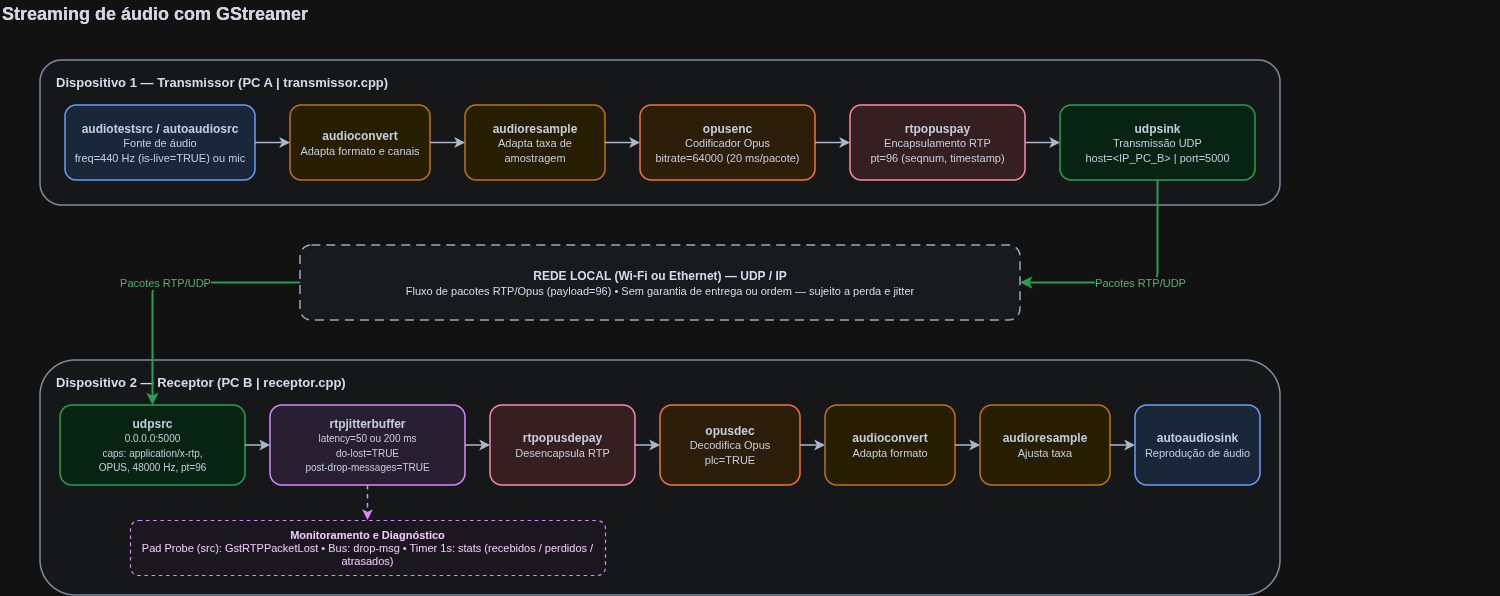

The diagram above was exported from draw.io. Its source (the exported page's mxGraphModel, read from the mxfile embedded in the PNG):
<mxGraphModel dx="1483" dy="919" grid="1" gridSize="10" guides="1" tooltips="1" connect="1" arrows="1" fold="1" page="1" pageScale="1" pageWidth="850" pageHeight="1100" math="0" shadow="0">
  <root>
    <mxCell id="0" />
    <mxCell id="1" parent="0" />
    <mxCell id="4nw3Hca4xUWAlEx60pro-1" parent="1" style="text;html=1;fillColor=none;strokeColor=none;align=left;verticalAlign=middle;fontSize=18;fontStyle=1;fontColor=#1F1B2E;whiteSpace=wrap;" value="Streaming de áudio com GStreamer" vertex="1">
      <mxGeometry height="28" width="1500" x="30" y="10" as="geometry" />
    </mxCell>
    <mxCell id="Evkyl3EceVRboctp1ELo-1" parent="1" style="text;html=1;fillColor=none;strokeColor=none;align=left;verticalAlign=middle;fontSize=18;fontStyle=1;fontColor=#1F1B2E;whiteSpace=wrap;" value="Streaming de áudio com GStreamer" vertex="1">
      <mxGeometry height="28" width="1500" x="30" y="10" as="geometry" />
    </mxCell>
    <mxCell id="zgm45rhUc4T5BqRLfdBi-2" parent="1" style="rounded=1;whiteSpace=wrap;html=1;verticalAlign=top;align=left;spacingLeft=14;spacingTop=8;fontSize=13;fontStyle=1;fillColor=#F8FAFC;strokeColor=#64748B;strokeWidth=1.5;fontColor=#0F172A;container=1;collapsible=0;" value="Dispositivo 1 — Transmissor (PC A | transmissor.cpp)" vertex="1">
      <mxGeometry height="145" width="1240" x="70" y="70" as="geometry" />
    </mxCell>
    <mxCell id="zgm45rhUc4T5BqRLfdBi-3" parent="zgm45rhUc4T5BqRLfdBi-2" style="rounded=1;whiteSpace=wrap;html=1;fillColor=#DBEAFE;strokeColor=#2563EB;strokeWidth=1.5;fontColor=#1E293B;fontSize=12;" value="&lt;b&gt;audiotestsrc / autoaudiosrc&lt;/b&gt;&lt;br&gt;&lt;font style=&quot;font-size:11px&quot;&gt;Fonte de áudio&lt;br&gt;freq=440 Hz (is-live=TRUE) ou mic&lt;/font&gt;" vertex="1">
      <mxGeometry height="75" width="190" x="25" y="45" as="geometry" />
    </mxCell>
    <mxCell id="zgm45rhUc4T5BqRLfdBi-4" parent="zgm45rhUc4T5BqRLfdBi-2" style="rounded=1;whiteSpace=wrap;html=1;fillColor=#FEF3C7;strokeColor=#D97706;strokeWidth=1.5;fontColor=#1E293B;fontSize=12;" value="&lt;b&gt;audioconvert&lt;/b&gt;&lt;br&gt;&lt;font style=&quot;font-size:11px&quot;&gt;Adapta formato e canais&lt;/font&gt;" vertex="1">
      <mxGeometry height="75" width="140" x="250" y="45" as="geometry" />
    </mxCell>
    <mxCell id="zgm45rhUc4T5BqRLfdBi-5" parent="zgm45rhUc4T5BqRLfdBi-2" style="rounded=1;whiteSpace=wrap;html=1;fillColor=#FEF3C7;strokeColor=#D97706;strokeWidth=1.5;fontColor=#1E293B;fontSize=12;" value="&lt;b&gt;audioresample&lt;/b&gt;&lt;br&gt;&lt;font style=&quot;font-size:11px&quot;&gt;Adapta taxa de amostragem&lt;/font&gt;" vertex="1">
      <mxGeometry height="75" width="140" x="425" y="45" as="geometry" />
    </mxCell>
    <mxCell id="zgm45rhUc4T5BqRLfdBi-6" parent="zgm45rhUc4T5BqRLfdBi-2" style="rounded=1;whiteSpace=wrap;html=1;fillColor=#FFEDD5;strokeColor=#EA580C;strokeWidth=1.5;fontColor=#1E293B;fontSize=12;" value="&lt;b&gt;opusenc&lt;/b&gt;&lt;br&gt;&lt;font style=&quot;font-size:11px&quot;&gt;Codificador Opus&lt;br&gt;bitrate=64000 (20 ms/pacote)&lt;/font&gt;" vertex="1">
      <mxGeometry height="75" width="175" x="600" y="45" as="geometry" />
    </mxCell>
    <mxCell id="zgm45rhUc4T5BqRLfdBi-7" parent="zgm45rhUc4T5BqRLfdBi-2" style="rounded=1;whiteSpace=wrap;html=1;fillColor=#FFE4E6;strokeColor=#E11D48;strokeWidth=1.5;fontColor=#1E293B;fontSize=12;" value="&lt;b&gt;rtpopuspay&lt;/b&gt;&lt;br&gt;&lt;font style=&quot;font-size:11px&quot;&gt;Encapsulamento RTP&lt;br&gt;pt=96 (seqnum, timestamp)&lt;/font&gt;" vertex="1">
      <mxGeometry height="75" width="175" x="810" y="45" as="geometry" />
    </mxCell>
    <mxCell id="zgm45rhUc4T5BqRLfdBi-8" parent="zgm45rhUc4T5BqRLfdBi-2" style="rounded=1;whiteSpace=wrap;html=1;fillColor=#DCFCE7;strokeColor=#16A34A;strokeWidth=1.5;fontColor=#1E293B;fontSize=12;" value="&lt;b&gt;udpsink&lt;/b&gt;&lt;br&gt;&lt;font style=&quot;font-size:11px&quot;&gt;Transmissão UDP&lt;br&gt;host=&amp;lt;IP_PC_B&amp;gt; | port=5000&lt;/font&gt;" vertex="1">
      <mxGeometry height="75" width="195" x="1020" y="45" as="geometry" />
    </mxCell>
    <mxCell id="zgm45rhUc4T5BqRLfdBi-9" edge="1" parent="zgm45rhUc4T5BqRLfdBi-2" source="zgm45rhUc4T5BqRLfdBi-3" style="edgeStyle=orthogonalEdgeStyle;rounded=0;html=1;strokeColor=#334155;strokeWidth=1.5;endArrow=classic;" target="zgm45rhUc4T5BqRLfdBi-4">
      <mxGeometry relative="1" as="geometry" />
    </mxCell>
    <mxCell id="zgm45rhUc4T5BqRLfdBi-10" edge="1" parent="zgm45rhUc4T5BqRLfdBi-2" source="zgm45rhUc4T5BqRLfdBi-4" style="edgeStyle=orthogonalEdgeStyle;rounded=0;html=1;strokeColor=#334155;strokeWidth=1.5;endArrow=classic;" target="zgm45rhUc4T5BqRLfdBi-5">
      <mxGeometry relative="1" as="geometry" />
    </mxCell>
    <mxCell id="zgm45rhUc4T5BqRLfdBi-11" edge="1" parent="zgm45rhUc4T5BqRLfdBi-2" source="zgm45rhUc4T5BqRLfdBi-5" style="edgeStyle=orthogonalEdgeStyle;rounded=0;html=1;strokeColor=#334155;strokeWidth=1.5;endArrow=classic;" target="zgm45rhUc4T5BqRLfdBi-6">
      <mxGeometry relative="1" as="geometry" />
    </mxCell>
    <mxCell id="zgm45rhUc4T5BqRLfdBi-12" edge="1" parent="zgm45rhUc4T5BqRLfdBi-2" source="zgm45rhUc4T5BqRLfdBi-6" style="edgeStyle=orthogonalEdgeStyle;rounded=0;html=1;strokeColor=#334155;strokeWidth=1.5;endArrow=classic;" target="zgm45rhUc4T5BqRLfdBi-7">
      <mxGeometry relative="1" as="geometry" />
    </mxCell>
    <mxCell id="zgm45rhUc4T5BqRLfdBi-13" edge="1" parent="zgm45rhUc4T5BqRLfdBi-2" source="zgm45rhUc4T5BqRLfdBi-7" style="edgeStyle=orthogonalEdgeStyle;rounded=0;html=1;strokeColor=#334155;strokeWidth=1.5;endArrow=classic;" target="zgm45rhUc4T5BqRLfdBi-8">
      <mxGeometry relative="1" as="geometry" />
    </mxCell>
    <mxCell id="zgm45rhUc4T5BqRLfdBi-14" parent="1" style="rounded=1;whiteSpace=wrap;html=1;dashed=1;dashPattern=6 4;fillColor=#F1F5F9;strokeColor=#475569;strokeWidth=1.5;fontColor=#0F172A;fontSize=12;" value="&lt;b&gt;REDE LOCAL (Wi-Fi ou Ethernet) — UDP / IP&lt;/b&gt;&lt;br&gt;&lt;font style=&quot;font-size:11px&quot;&gt;Fluxo de pacotes RTP/Opus (payload=96) • Sem garantia de entrega ou ordem — sujeito a perda e jitter&lt;/font&gt;" vertex="1">
      <mxGeometry height="75" width="720" x="330" y="255" as="geometry" />
    </mxCell>
    <mxCell id="zgm45rhUc4T5BqRLfdBi-15" parent="1" style="rounded=1;whiteSpace=wrap;html=1;verticalAlign=top;align=left;spacingLeft=14;spacingTop=8;fontSize=13;fontStyle=1;fillColor=#F8FAFC;strokeColor=#64748B;strokeWidth=1.5;fontColor=#0F172A;container=1;collapsible=0;" value="Dispositivo 2 — Receptor (PC B | receptor.cpp)" vertex="1">
      <mxGeometry height="235" width="1240" x="70" y="370" as="geometry" />
    </mxCell>
    <mxCell id="zgm45rhUc4T5BqRLfdBi-16" parent="zgm45rhUc4T5BqRLfdBi-15" style="rounded=1;whiteSpace=wrap;html=1;fillColor=#DCFCE7;strokeColor=#16A34A;strokeWidth=1.5;fontColor=#1E293B;fontSize=12;" value="&lt;b&gt;udpsrc&lt;/b&gt;&lt;br&gt;&lt;font style=&quot;font-size:10px&quot;&gt;0.0.0.0:5000&lt;br&gt;caps: application/x-rtp,&lt;br&gt;OPUS, 48000 Hz, pt=96&lt;/font&gt;" vertex="1">
      <mxGeometry height="80" width="185" x="20" y="45" as="geometry" />
    </mxCell>
    <mxCell id="zgm45rhUc4T5BqRLfdBi-17" parent="zgm45rhUc4T5BqRLfdBi-15" style="rounded=1;whiteSpace=wrap;html=1;fillColor=#F3E8FF;strokeColor=#9333EA;strokeWidth=1.5;fontColor=#1E293B;fontSize=12;" value="&lt;b&gt;rtpjitterbuffer&lt;/b&gt;&lt;br&gt;&lt;font style=&quot;font-size:10px&quot;&gt;latency=50 ou 200 ms&lt;br&gt;do-lost=TRUE&lt;br&gt;post-drop-messages=TRUE&lt;/font&gt;" vertex="1">
      <mxGeometry height="80" width="195" x="230" y="45" as="geometry" />
    </mxCell>
    <mxCell id="zgm45rhUc4T5BqRLfdBi-18" parent="zgm45rhUc4T5BqRLfdBi-15" style="rounded=1;whiteSpace=wrap;html=1;fillColor=#FFE4E6;strokeColor=#E11D48;strokeWidth=1.5;fontColor=#1E293B;fontSize=12;" value="&lt;b&gt;rtpopusdepay&lt;/b&gt;&lt;br&gt;&lt;font style=&quot;font-size:11px&quot;&gt;Desencapsula RTP&lt;/font&gt;" vertex="1">
      <mxGeometry height="80" width="145" x="450" y="45" as="geometry" />
    </mxCell>
    <mxCell id="zgm45rhUc4T5BqRLfdBi-19" parent="zgm45rhUc4T5BqRLfdBi-15" style="rounded=1;whiteSpace=wrap;html=1;fillColor=#FFEDD5;strokeColor=#EA580C;strokeWidth=1.5;fontColor=#1E293B;fontSize=12;" value="&lt;b&gt;opusdec&lt;/b&gt;&lt;br&gt;&lt;font style=&quot;font-size:11px&quot;&gt;Decodifica Opus&lt;br&gt;plc=TRUE&lt;/font&gt;" vertex="1">
      <mxGeometry height="80" width="140" x="620" y="45" as="geometry" />
    </mxCell>
    <mxCell id="zgm45rhUc4T5BqRLfdBi-20" parent="zgm45rhUc4T5BqRLfdBi-15" style="rounded=1;whiteSpace=wrap;html=1;fillColor=#FEF3C7;strokeColor=#D97706;strokeWidth=1.5;fontColor=#1E293B;fontSize=12;" value="&lt;b&gt;audioconvert&lt;/b&gt;&lt;br&gt;&lt;font style=&quot;font-size:11px&quot;&gt;Adapta formato&lt;/font&gt;" vertex="1">
      <mxGeometry height="80" width="130" x="785" y="45" as="geometry" />
    </mxCell>
    <mxCell id="zgm45rhUc4T5BqRLfdBi-21" parent="zgm45rhUc4T5BqRLfdBi-15" style="rounded=1;whiteSpace=wrap;html=1;fillColor=#FEF3C7;strokeColor=#D97706;strokeWidth=1.5;fontColor=#1E293B;fontSize=12;" value="&lt;b&gt;audioresample&lt;/b&gt;&lt;br&gt;&lt;font style=&quot;font-size:11px&quot;&gt;Ajusta taxa&lt;/font&gt;" vertex="1">
      <mxGeometry height="80" width="130" x="940" y="45" as="geometry" />
    </mxCell>
    <mxCell id="zgm45rhUc4T5BqRLfdBi-22" parent="zgm45rhUc4T5BqRLfdBi-15" style="rounded=1;whiteSpace=wrap;html=1;fillColor=#DBEAFE;strokeColor=#2563EB;strokeWidth=1.5;fontColor=#1E293B;fontSize=12;" value="&lt;b&gt;autoaudiosink&lt;/b&gt;&lt;br&gt;&lt;font style=&quot;font-size:11px&quot;&gt;Reprodução de áudio&lt;/font&gt;" vertex="1">
      <mxGeometry height="80" width="125" x="1095" y="45" as="geometry" />
    </mxCell>
    <mxCell id="zgm45rhUc4T5BqRLfdBi-23" parent="zgm45rhUc4T5BqRLfdBi-15" style="rounded=1;whiteSpace=wrap;html=1;dashed=1;fillColor=#FAF5FF;strokeColor=#9333EA;strokeWidth=1.2;fontColor=#3B0764;fontSize=11;" value="&lt;b&gt;Monitoramento e Diagnóstico&lt;/b&gt;&lt;br&gt;&lt;font style=&quot;font-size:11px&quot;&gt;Pad Probe (src): GstRTPPacketLost • Bus: drop-msg • Timer 1s: stats (recebidos / perdidos / atrasados)&lt;/font&gt;" vertex="1">
      <mxGeometry height="55" width="475" x="90" y="160" as="geometry" />
    </mxCell>
    <mxCell id="zgm45rhUc4T5BqRLfdBi-24" edge="1" parent="zgm45rhUc4T5BqRLfdBi-15" source="zgm45rhUc4T5BqRLfdBi-16" style="edgeStyle=orthogonalEdgeStyle;rounded=0;html=1;strokeColor=#334155;strokeWidth=1.5;endArrow=classic;" target="zgm45rhUc4T5BqRLfdBi-17">
      <mxGeometry relative="1" as="geometry" />
    </mxCell>
    <mxCell id="zgm45rhUc4T5BqRLfdBi-25" edge="1" parent="zgm45rhUc4T5BqRLfdBi-15" source="zgm45rhUc4T5BqRLfdBi-17" style="edgeStyle=orthogonalEdgeStyle;rounded=0;html=1;strokeColor=#334155;strokeWidth=1.5;endArrow=classic;" target="zgm45rhUc4T5BqRLfdBi-18">
      <mxGeometry relative="1" as="geometry" />
    </mxCell>
    <mxCell id="zgm45rhUc4T5BqRLfdBi-26" edge="1" parent="zgm45rhUc4T5BqRLfdBi-15" source="zgm45rhUc4T5BqRLfdBi-18" style="edgeStyle=orthogonalEdgeStyle;rounded=0;html=1;strokeColor=#334155;strokeWidth=1.5;endArrow=classic;" target="zgm45rhUc4T5BqRLfdBi-19">
      <mxGeometry relative="1" as="geometry" />
    </mxCell>
    <mxCell id="zgm45rhUc4T5BqRLfdBi-27" edge="1" parent="zgm45rhUc4T5BqRLfdBi-15" source="zgm45rhUc4T5BqRLfdBi-19" style="edgeStyle=orthogonalEdgeStyle;rounded=0;html=1;strokeColor=#334155;strokeWidth=1.5;endArrow=classic;" target="zgm45rhUc4T5BqRLfdBi-20">
      <mxGeometry relative="1" as="geometry" />
    </mxCell>
    <mxCell id="zgm45rhUc4T5BqRLfdBi-28" edge="1" parent="zgm45rhUc4T5BqRLfdBi-15" source="zgm45rhUc4T5BqRLfdBi-20" style="edgeStyle=orthogonalEdgeStyle;rounded=0;html=1;strokeColor=#334155;strokeWidth=1.5;endArrow=classic;" target="zgm45rhUc4T5BqRLfdBi-21">
      <mxGeometry relative="1" as="geometry" />
    </mxCell>
    <mxCell id="zgm45rhUc4T5BqRLfdBi-29" edge="1" parent="zgm45rhUc4T5BqRLfdBi-15" source="zgm45rhUc4T5BqRLfdBi-21" style="edgeStyle=orthogonalEdgeStyle;rounded=0;html=1;strokeColor=#334155;strokeWidth=1.5;endArrow=classic;" target="zgm45rhUc4T5BqRLfdBi-22">
      <mxGeometry relative="1" as="geometry" />
    </mxCell>
    <mxCell id="zgm45rhUc4T5BqRLfdBi-30" edge="1" parent="zgm45rhUc4T5BqRLfdBi-15" source="zgm45rhUc4T5BqRLfdBi-17" style="edgeStyle=orthogonalEdgeStyle;rounded=0;html=1;dashed=1;strokeColor=#9333EA;strokeWidth=1.5;endArrow=classic;exitX=0.5;exitY=1;exitDx=0;exitDy=0;entryX=0.5;entryY=0;entryDx=0;entryDy=0;" target="zgm45rhUc4T5BqRLfdBi-23">
      <mxGeometry relative="1" as="geometry" />
    </mxCell>
    <mxCell id="zgm45rhUc4T5BqRLfdBi-31" edge="1" parent="1" source="zgm45rhUc4T5BqRLfdBi-8" style="edgeStyle=orthogonalEdgeStyle;rounded=1;html=1;strokeColor=#16A34A;strokeWidth=2;endArrow=classic;exitX=0.5;exitY=1;exitDx=0;exitDy=0;entryX=1;entryY=0.5;entryDx=0;entryDy=0;fontSize=11;fontColor=#15803D;labelBackgroundColor=#FFFFFF;" target="zgm45rhUc4T5BqRLfdBi-14" value="Pacotes RTP/UDP">
      <mxGeometry relative="1" as="geometry" />
    </mxCell>
    <mxCell id="zgm45rhUc4T5BqRLfdBi-32" edge="1" parent="1" source="zgm45rhUc4T5BqRLfdBi-14" style="edgeStyle=orthogonalEdgeStyle;rounded=1;html=1;strokeColor=#16A34A;strokeWidth=2;endArrow=classic;exitX=0;exitY=0.5;exitDx=0;exitDy=0;entryX=0.5;entryY=0;entryDx=0;entryDy=0;fontSize=11;fontColor=#15803D;labelBackgroundColor=#FFFFFF;" target="zgm45rhUc4T5BqRLfdBi-16" value="Pacotes RTP/UDP">
      <mxGeometry relative="1" as="geometry" />
    </mxCell>
  </root>
</mxGraphModel>